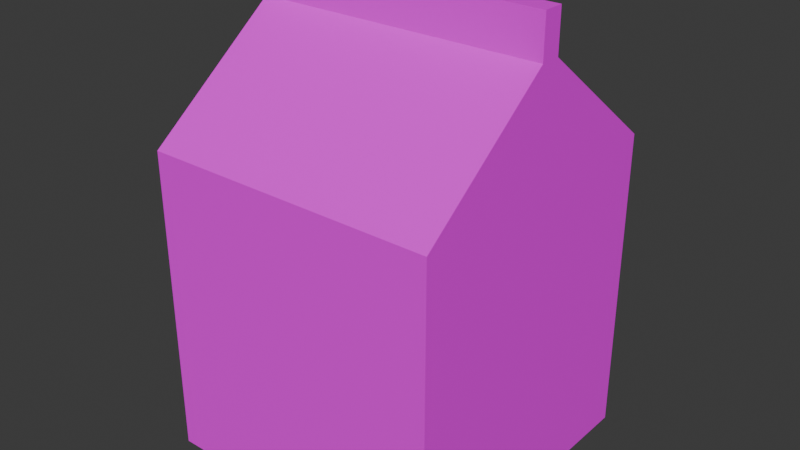 # Source: milk.blend  (saved by Blender 5.2.45; exported with 4.5.12 LTS)
import bpy
from mathutils import Matrix  # noqa: F401  (used for matrix-valued properties, if any)

bpy.ops.wm.read_factory_settings(use_empty=True)
scene = bpy.context.scene
scene.name = 'Scene'

# ---- collections
col_collection = bpy.data.collections.new('Collection'); scene.collection.children.link(col_collection)

# ---- images (referenced by path relative to the original .blend; pixels are not part of the script)
import os
ASSET_DIR = os.environ.get("B2B_ASSET_DIR", "")  # directory of the original .blend (textures are referenced by path, not embedded)
HERE = os.path.dirname(os.path.abspath(__file__))  # packed textures are extracted next to this script under _unpacked/

def load_image(name, relpath, width, height, colorspace="sRGB"):
    """Load a texture the original file referenced (path relative to the .blend, or extracted next to this script)."""
    p = next((c for c in (os.path.join(HERE, relpath), os.path.join(ASSET_DIR, relpath)) if relpath and os.path.exists(c)), "")
    if p:
        img = bpy.data.images.load(p, check_existing=True)
        img.name = name
    else:  # same state as the original file: an image datablock whose file is absent (Cycles renders it pink)
        img = bpy.data.images.new(name, width, height)
        img.source = "FILE"
        img.filepath = "//" + (relpath or name)
    img.colorspace_settings.name = colorspace
    return img
img_food_milk_basecolor = load_image('food_milk_basecolor', 'food_milk_basecolor.png', 1024, 1024, 'sRGB')

# ---- materials (node trees are filled in below, after node groups)
mat_m_food_milk = bpy.data.materials.new('M_Food_Milk')

# ---- material node trees
mat_m_food_milk.use_nodes = True; mat_m_food_milk.node_tree.nodes.clear()
_N = mat_m_food_milk.node_tree.nodes; _L = mat_m_food_milk.node_tree.links
n0 = _N.new('ShaderNodeBsdfPrincipled'); n0.name = 'Principled BSDF'; n0.location = (-200, 100)
n0.inputs[2].default_value = 0.55
n0.inputs[10].default_value = 0.005
n1 = _N.new('ShaderNodeOutputMaterial'); n1.name = 'Material Output'; n1.location = (200, 100)
n2 = _N.new('ShaderNodeTexImage'); n2.name = 'Image Texture'; n2.location = (-500, 300)
n2.image = img_food_milk_basecolor
_L.new(n0.outputs[0], n1.inputs[0])
_L.new(n2.outputs[0], n0.inputs[0])
n1.is_active_output = True

# ---- world
world_world = bpy.data.worlds.new('World'); scene.world = world_world
world_world.use_nodes = True; world_world.node_tree.nodes.clear()
_N = world_world.node_tree.nodes; _L = world_world.node_tree.links
n0 = _N.new('ShaderNodeOutputWorld'); n0.name = 'World Output'; n0.location = (200, 100)
n1 = _N.new('ShaderNodeBackground'); n1.name = 'Background'; n1.location = (-200, 100)
n1.inputs[0].default_value = (0.05088, 0.05088, 0.05088, 1.0)
_L.new(n1.outputs[0], n0.inputs[0])
n0.is_active_output = True
world_world.color = (0.05088, 0.05088, 0.05088)
world_world.sun_shadow_jitter_overblur = 0.0

# ---- meshes
me_food_milk = bpy.data.meshes.new('Food_Milk')
me_food_milk.from_pydata([(-0.13, -0.13, 0.0), (0.13, -0.13, 0.0), (0.13, -0.13, 0.273), (-0.13, -0.13, 0.273), (0.13, 0.13, 0.0), (0.13, 0.13, 0.273), (-0.13, 0.13, 0.0), (-0.13, 0.13, 0.273), (0.13, -0.0091, 0.3666), (-0.13, -0.0091, 0.3666), (-0.13, 0.0091, 0.3666), (0.13, 0.0091, 0.3666), (0.13, -0.0091, 0.403), (-0.13, -0.0091, 0.403), (-0.13, 0.0091, 0.403), (0.13, 0.0091, 0.403)], [], [(1, 3, 0), (4, 2, 1), (6, 5, 4), (0, 7, 6), (4, 0, 6), (2, 9, 3), (7, 11, 5), (5, 8, 2), (3, 10, 7), (8, 13, 9), (10, 15, 11), (12, 14, 13), (11, 12, 8), (9, 14, 10), (1, 2, 3), (4, 5, 2), (6, 7, 5), (0, 3, 7), (4, 1, 0), (2, 8, 9), (7, 10, 11), (5, 11, 8), (3, 9, 10), (8, 12, 13), (10, 14, 15), (12, 15, 14), (11, 15, 12), (9, 13, 14)])
_uv = me_food_milk.uv_layers.new(name='UVMap')
_uv.uv.foreach_set('vector', [0.25, 0.0, 0.0, 0.2625, 0.0, 0.0, 0.5, 0.0, 0.25, 0.2625, 0.25, 0.0, 0.75, 0.0, 0.5, 0.2625, 0.5, 0.0, 1.0, 0.0, 0.75, 0.2625, 0.75, 0.0, 0.25, 0.85, 0.0, 0.6, 0.0, 0.85, 0.25, 0.36, 0.0, 0.507, 0.0, 0.36, 0.75, 0.36, 0.5, 0.507, 0.5, 0.36, 0.5, 0.36, 0.3663, 0.45, 0.25, 0.36, 1.0, 0.36, 0.8662, 0.45, 0.75, 0.36, 0.25, 0.5, 0.0, 0.535, 0.0, 0.5, 0.75, 0.5, 0.5, 0.535, 0.5, 0.5, 0.5, 0.55, 0.25, 0.5675, 0.25, 0.55, 0.7675, 0.55, 0.75, 0.585, 0.75, 0.55, 0.8925, 0.55, 0.875, 0.585, 0.875, 0.55, 0.25, 0.0, 0.25, 0.2625, 0.0, 0.2625, 0.5, 0.0, 0.5, 0.2625, 0.25, 0.2625, 0.75, 0.0, 0.75, 0.2625, 0.5, 0.2625, 1.0, 0.0, 1.0, 0.2625, 0.75, 0.2625, 0.25, 0.85, 0.25, 0.6, 0.0, 0.6, 0.25, 0.36, 0.25, 0.507, 0.0, 0.507, 0.75, 0.36, 0.75, 0.507, 0.5, 0.507, 0.5, 0.36, 0.3837, 0.45, 0.3663, 0.45, 1.0, 0.36, 0.8838, 0.45, 0.8662, 0.45, 0.25, 0.5, 0.25, 0.535, 0.0, 0.535, 0.75, 0.5, 0.75, 0.535, 0.5, 0.535, 0.5, 0.55, 0.5, 0.5675, 0.25, 0.5675, 0.7675, 0.55, 0.7675, 0.585, 0.75, 0.585, 0.8925, 0.55, 0.8925, 0.585, 0.875, 0.585])
me_food_milk.materials.append(mat_m_food_milk)
me_food_milk.update()
me_cube_003 = bpy.data.meshes.new('Cube.003')
me_cube_003.from_pydata([(-1.0, -1.0, -1.0), (-1.0, -1.0, 1.0), (-1.0, 1.0, -1.0), (-1.0, 1.0, 1.0), (1.0, -1.0, -1.0), (1.0, -1.0, 1.0), (1.0, 1.0, -1.0), (1.0, 1.0, 1.0), (-1.0, -1.0, 1.0), (-1.0, 1.0, 1.0), (1.0, 1.0, 1.0), (1.0, -1.0, 1.0), (-0.01421, -1.0, 1.86), (-0.01421, 1.0, 1.86), (0.01421, 1.0, 1.86), (0.01421, -1.0, 1.86), (-0.01421, -1.0, 2.045), (0.000585, -0.9852, 2.06), (-0.01308, -0.9989, 2.051), (-0.009874, -0.9957, 2.056), (-0.005075, -0.9909, 2.059), (0.000585, 0.9852, 2.06), (-0.01421, 1.0, 2.045), (-0.005075, 0.9909, 2.059), (-0.009874, 0.9957, 2.056), (-0.01308, 0.9989, 2.051), (-0.000585, 0.9852, 2.06), (0.01421, 1.0, 2.045), (0.005075, 0.9909, 2.059), (0.009874, 0.9957, 2.056), (0.01308, 0.9989, 2.051), (-0.000585, -0.9852, 2.06), (0.01421, -1.0, 2.045), (0.005075, -0.9909, 2.059), (0.009874, -0.9957, 2.056), (0.01308, -0.9989, 2.051), (0.0, -0.3545, 1.247), (0.0, 0.3545, 1.247)], [], [(0, 1, 3, 2), (2, 3, 7, 6), (6, 7, 5, 4), (4, 5, 1, 0), (2, 6, 4, 0), (1, 5, 11, 8), (11, 10, 14, 15), (7, 3, 9, 10), (5, 7, 10, 11), (3, 1, 8, 9), (9, 8, 12, 13), (10, 9, 37), (17, 21, 23, 20), (20, 23, 24, 19), (19, 24, 25, 18), (18, 25, 22, 16), (21, 26, 28, 23), (23, 28, 29, 24), (24, 29, 30, 25), (25, 30, 27, 22), (26, 31, 33, 28), (28, 33, 34, 29), (29, 34, 35, 30), (30, 35, 32, 27), (31, 17, 20, 33), (33, 20, 19, 34), (34, 19, 18, 35), (35, 18, 16, 32), (26, 21, 17, 31), (12, 15, 32, 16), (13, 12, 16, 22), (14, 13, 22, 27), (15, 14, 27, 32), (8, 11, 36), (11, 15, 36), (15, 12, 36), (12, 8, 36), (9, 13, 37), (13, 14, 37), (14, 10, 37)])
_uv = me_cube_003.uv_layers.new(name='UVMap')
_uv.uv.foreach_set('vector', [0.375, 0.0, 0.625, 0.0, 0.625, 0.25, 0.375, 0.25, 0.375, 0.25, 0.625, 0.25, 0.625, 0.5, 0.375, 0.5, 0.375, 0.5, 0.625, 0.5, 0.625, 0.75, 0.375, 0.75, 0.375, 0.75, 0.625, 0.75, 0.625, 1.0, 0.375, 1.0, 0.125, 0.5, 0.375, 0.5, 0.375, 0.75, 0.125, 0.75, 0.625, 1.0, 0.625, 0.75, 0.625, 0.75, 0.625, 1.0, 0.625, 0.75, 0.625, 0.5, 0.625, 0.5, 0.625, 0.75, 0.625, 0.5, 0.625, 0.25, 0.625, 0.25, 0.625, 0.5, 0.625, 0.75, 0.625, 0.5, 0.625, 0.5, 0.625, 0.75, 0.625, 0.25, 0.625, 0.0, 0.625, 0.0, 0.625, 0.25, 0.625, 0.25, 0.625, 0.0, 0.625, 0.0, 0.625, 0.25, 0.625, 0.5, 0.625, 0.25, 0.625, 0.375, 0.7449, 0.7482, 0.7449, 0.5018, 0.7947, 0.5011, 0.7947, 0.7489, 0.7947, 0.7489, 0.7947, 0.5011, 0.8559, 0.5003, 0.8559, 0.7497, 0.625, 0.0005415, 0.625, 0.2688, 0.625, 0.2549, 0.625, 0.0001407, 0.625, 0.0001407, 0.625, 0.2549, 0.625, 0.25, 0.625, 0.0, 0.7449, 0.5018, 0.7551, 0.5018, 0.7053, 0.5011, 0.7947, 0.5011, 0.7947, 0.5011, 0.7053, 0.5011, 0.6345, 0.4907, 0.8559, 0.5003, 0.625, 0.2688, 0.6345, 0.4907, 0.625, 0.4951, 0.625, 0.2549, 0.625, 0.2549, 0.625, 0.4951, 0.625, 0.5, 0.625, 0.25, 0.7551, 0.5018, 0.7551, 0.7482, 0.7053, 0.7489, 0.7053, 0.5011, 0.7053, 0.5011, 0.7053, 0.7489, 0.6345, 0.7593, 0.6345, 0.4907, 0.6345, 0.4907, 0.6345, 0.7593, 0.625, 0.7549, 0.625, 0.4951, 0.625, 0.4951, 0.625, 0.7549, 0.625, 0.75, 0.625, 0.5, 0.7551, 0.7482, 0.7449, 0.7482, 0.7947, 0.7489, 0.7053, 0.7489, 0.7053, 0.7489, 0.7947, 0.7489, 0.8559, 0.7497, 0.6345, 0.7593, 0.6345, 0.7593, 0.625, 0.9619, 0.625, 0.9901, 0.625, 0.7549, 0.625, 0.7549, 0.625, 0.9901, 0.625, 1.0, 0.625, 0.75, 0.7551, 0.5018, 0.7449, 0.5018, 0.7449, 0.7482, 0.7551, 0.7482, 0.625, 1.0, 0.625, 0.75, 0.625, 0.75, 0.625, 1.0, 0.625, 0.25, 0.625, 0.0, 0.625, 0.0, 0.625, 0.25, 0.625, 0.5, 0.625, 0.25, 0.625, 0.25, 0.625, 0.5, 0.625, 0.75, 0.625, 0.5, 0.625, 0.5, 0.625, 0.75, 0.625, 1.0, 0.625, 0.75, 0.625, 0.875, 0.625, 0.75, 0.625, 0.75, 0.625, 0.875, 0.625, 0.75, 0.625, 1.0, 0.625, 0.875, 0.625, 1.0, 0.625, 1.0, 0.625, 0.875, 0.625, 0.25, 0.625, 0.25, 0.625, 0.375, 0.625, 0.25, 0.625, 0.5, 0.625, 0.375, 0.625, 0.5, 0.625, 0.5, 0.625, 0.375])
me_cube_003.update()

# ---- objects
ob_food_milk = bpy.data.objects.new('Food_Milk', me_food_milk)
ob_milk_userblockout = bpy.data.objects.new('Milk_UserBlockout', me_cube_003)

# ---- transforms, parenting, visibility, modifiers, constraints
ob_food_milk.location = (0.0, 0.0, 0.0)
ob_milk_userblockout.location = (0.0, 0.0, 1.0)
ob_milk_userblockout.hide_render = True

# ---- collection membership
scene.collection.objects.link(ob_food_milk)
col_collection.objects.link(ob_milk_userblockout)

# ---- scene / render settings (as saved in the file)
scene.frame_start = 1; scene.frame_end = 250; scene.frame_set(1)
scene.render.engine = 'BLENDER_EEVEE_NEXT'
scene.render.bake_bias = 0.0
scene.render.bake_samples = 0
scene.render.compositor_device = 'GPU'
scene.eevee.use_volume_custom_range = False
scene.eevee.fast_gi_thickness_near = 0.1
scene.eevee.fast_gi_thickness_far = 0.0
scene.eevee.ray_tracing_options.screen_trace_thickness = 0.1
bpy.context.view_layer.update()

# ---- added for rendering (the .blend has no active camera and no usable light): camera, sun
cam_auto = bpy.data.cameras.new('AutoCamera')
cam_auto.lens = 50.0
cam_auto.sensor_width = 36.0
cam_auto.clip_end = 1000.0
ob_auto_camera = bpy.data.objects.new('AutoCamera', cam_auto)
scene.collection.objects.link(ob_auto_camera)
ob_auto_camera.location = (0.504743, -0.605691, 0.605294)
ob_auto_camera.rotation_euler = (1.09748, -7.21219e-08, 0.694738)
scene.camera = ob_auto_camera
light_auto_sun = bpy.data.lights.new('AutoSun', 'SUN')
light_auto_sun.energy = 3.0
light_auto_sun.angle = 0.0523599
ob_auto_sun = bpy.data.objects.new('AutoSun', light_auto_sun)
scene.collection.objects.link(ob_auto_sun)
ob_auto_sun.rotation_euler = (0.872665, 0.174533, 0.523599)
bpy.context.view_layer.update()
